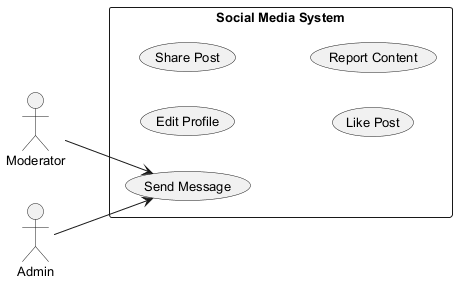

The diagram above was rendered by PlantUML. Its source (embedded in the PNG):
@startuml
skinparam monochrome true
skinparam defaultFontSize 13
left to right direction
actor "Moderator" as Moderator
actor "Admin" as Admin
rectangle "Social Media System" {
  usecase "Edit Profile" as UC_EditProfile
  usecase "Share Post" as UC_SharePost
  usecase "Like Post" as UC_LikePost
  usecase "Send Message" as UC_SendMessage
  usecase "Report Content" as UC_ReportContent
}
Moderator --> UC_SendMessage
Admin --> UC_SendMessage
@enduml